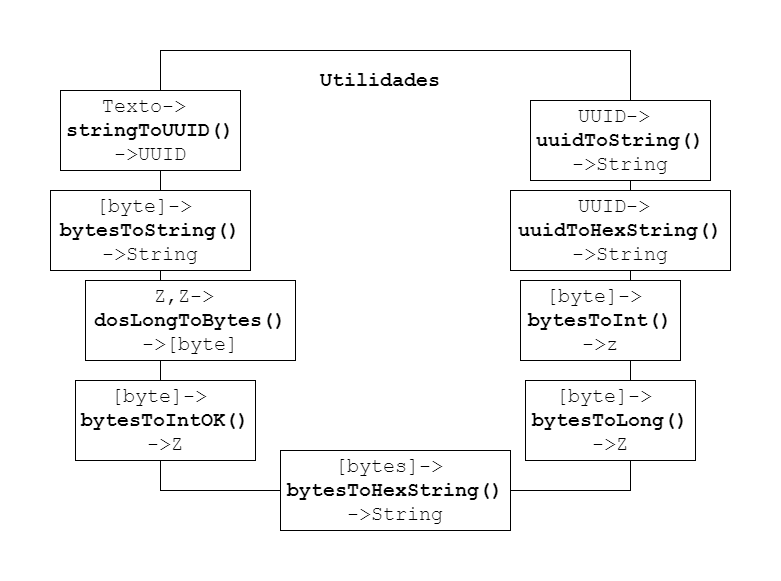

The diagram above was exported from draw.io. Its source (the exported page's mxGraphModel, read from the mxfile embedded in the PNG):
<mxGraphModel dx="1422" dy="705" grid="1" gridSize="10" guides="1" tooltips="1" connect="1" arrows="1" fold="1" page="1" pageScale="1" pageWidth="827" pageHeight="1169" math="0" shadow="0">
  <root>
    <mxCell id="0" />
    <mxCell id="1" parent="0" />
    <mxCell id="VOaBC68UDFZMToVp86cn-15" value="" style="rounded=0;whiteSpace=wrap;html=1;" vertex="1" parent="1">
      <mxGeometry x="150" y="70" width="470" height="440" as="geometry" />
    </mxCell>
    <mxCell id="VOaBC68UDFZMToVp86cn-16" value="Utilidades" style="text;html=1;strokeColor=none;fillColor=none;align=center;verticalAlign=middle;whiteSpace=wrap;rounded=0;fontStyle=1;fontFamily=Courier New;fontSize=20;" vertex="1" parent="1">
      <mxGeometry x="290" y="90" width="160" height="20" as="geometry" />
    </mxCell>
    <mxCell id="VOaBC68UDFZMToVp86cn-17" value="Texto-&amp;gt;&amp;nbsp;&lt;br&gt;&lt;b&gt;stringToUUID()&lt;/b&gt;&lt;br&gt;-&amp;gt;UUID" style="rounded=0;whiteSpace=wrap;html=1;fontFamily=Courier New;fontSize=20;align=center;fontStyle=0;autosize=1;" vertex="1" parent="1">
      <mxGeometry x="50" y="110" width="180" height="80" as="geometry" />
    </mxCell>
    <mxCell id="VOaBC68UDFZMToVp86cn-24" value="UUID-&amp;gt;&amp;nbsp;&lt;br&gt;&lt;b&gt;uuidToString()&lt;/b&gt;&lt;br&gt;-&amp;gt;String" style="rounded=0;whiteSpace=wrap;html=1;fontFamily=Courier New;fontSize=20;align=center;fontStyle=0;autosize=1;" vertex="1" parent="1">
      <mxGeometry x="520" y="120" width="180" height="80" as="geometry" />
    </mxCell>
    <mxCell id="VOaBC68UDFZMToVp86cn-31" value="[byte]-&amp;gt;&amp;nbsp;&lt;br&gt;&lt;b&gt;bytesToString()&lt;/b&gt;&lt;br&gt;-&amp;gt;String" style="rounded=0;whiteSpace=wrap;html=1;fontFamily=Courier New;fontSize=20;align=center;fontStyle=0;autosize=1;" vertex="1" parent="1">
      <mxGeometry x="40" y="210" width="200" height="80" as="geometry" />
    </mxCell>
    <mxCell id="VOaBC68UDFZMToVp86cn-32" value="Z,Z-&amp;gt;&amp;nbsp;&lt;br&gt;&lt;b&gt;dosLongToBytes()&lt;/b&gt;&lt;br&gt;-&amp;gt;[byte]" style="rounded=0;whiteSpace=wrap;html=1;fontFamily=Courier New;fontSize=20;align=center;fontStyle=0;autosize=1;" vertex="1" parent="1">
      <mxGeometry x="75" y="300" width="210" height="80" as="geometry" />
    </mxCell>
    <mxCell id="VOaBC68UDFZMToVp86cn-33" value="UUID-&amp;gt;&amp;nbsp;&lt;br&gt;&lt;b&gt;uuidToHexString()&lt;/b&gt;&lt;br&gt;-&amp;gt;String" style="rounded=0;whiteSpace=wrap;html=1;fontFamily=Courier New;fontSize=20;align=center;fontStyle=0;autosize=1;" vertex="1" parent="1">
      <mxGeometry x="500" y="210" width="220" height="80" as="geometry" />
    </mxCell>
    <mxCell id="VOaBC68UDFZMToVp86cn-34" value="[bytes]-&amp;gt;&amp;nbsp;&lt;br&gt;&lt;b&gt;bytesToHexString()&lt;/b&gt;&lt;br&gt;-&amp;gt;String" style="rounded=0;whiteSpace=wrap;html=1;fontFamily=Courier New;fontSize=20;align=center;fontStyle=0;autosize=1;" vertex="1" parent="1">
      <mxGeometry x="270" y="470" width="230" height="80" as="geometry" />
    </mxCell>
    <mxCell id="VOaBC68UDFZMToVp86cn-36" value="[byte]-&amp;gt;&amp;nbsp;&lt;br&gt;&lt;b&gt;bytesToLong()&lt;/b&gt;&lt;br&gt;-&amp;gt;Z" style="rounded=0;whiteSpace=wrap;html=1;fontFamily=Courier New;fontSize=20;align=center;fontStyle=0;autosize=1;" vertex="1" parent="1">
      <mxGeometry x="515" y="400" width="170" height="80" as="geometry" />
    </mxCell>
    <mxCell id="VOaBC68UDFZMToVp86cn-37" value="[byte]-&amp;gt;&amp;nbsp;&lt;br&gt;&lt;b&gt;bytesToInt()&lt;/b&gt;&lt;br&gt;-&amp;gt;z" style="rounded=0;whiteSpace=wrap;html=1;fontFamily=Courier New;fontSize=20;align=center;fontStyle=0;autosize=1;" vertex="1" parent="1">
      <mxGeometry x="510" y="300" width="160" height="80" as="geometry" />
    </mxCell>
    <mxCell id="VOaBC68UDFZMToVp86cn-38" value="[byte]-&amp;gt;&amp;nbsp;&lt;br&gt;&lt;b&gt;bytesToIntOK()&lt;br&gt;&lt;/b&gt;-&amp;gt;Z" style="rounded=0;whiteSpace=wrap;html=1;fontFamily=Courier New;fontSize=20;align=center;fontStyle=0;autosize=1;" vertex="1" parent="1">
      <mxGeometry x="65" y="400" width="180" height="80" as="geometry" />
    </mxCell>
  </root>
</mxGraphModel>